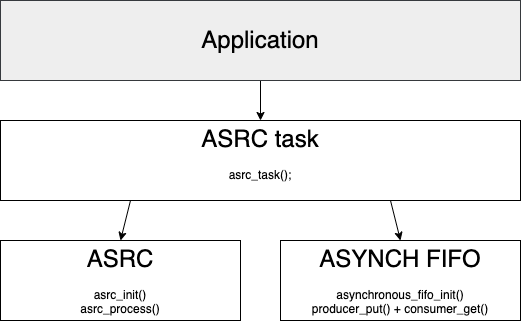

The diagram above was exported from draw.io. Its source (the exported page's mxGraphModel, read from the mxfile embedded in the PNG):
<mxGraphModel dx="1054" dy="624" grid="1" gridSize="10" guides="1" tooltips="1" connect="1" arrows="1" fold="1" page="1" pageScale="1" pageWidth="1169" pageHeight="827" math="0" shadow="0">
  <root>
    <mxCell id="0" />
    <mxCell id="1" parent="0" />
    <mxCell id="AKf8BCOVpzOj3SyFZ2cP-1" value="&lt;font style=&quot;font-size: 24px;&quot;&gt;ASRC&lt;/font&gt;&lt;br&gt;&lt;br&gt;asrc_init()&lt;br&gt;asrc_process()" style="rounded=0;whiteSpace=wrap;html=1;" vertex="1" parent="1">
      <mxGeometry x="240" y="320" width="240" height="80" as="geometry" />
    </mxCell>
    <mxCell id="AKf8BCOVpzOj3SyFZ2cP-2" value="&lt;div&gt;&lt;div&gt;&lt;br&gt;&lt;/div&gt;&lt;div&gt;&lt;font style=&quot;font-size: 24px;&quot;&gt;ASYNCH FIFO&lt;/font&gt;&lt;/div&gt;&lt;div&gt;&lt;br&gt;&lt;/div&gt;&lt;div&gt;asynchronous_fifo_init()&lt;/div&gt;&lt;/div&gt;&lt;div&gt;producer_put() +&amp;nbsp;&lt;span style=&quot;background-color: initial;&quot;&gt;consumer_get()&lt;/span&gt;&lt;/div&gt;&lt;div&gt;&lt;br&gt;&lt;/div&gt;" style="rounded=0;whiteSpace=wrap;html=1;" vertex="1" parent="1">
      <mxGeometry x="520" y="320" width="240" height="80" as="geometry" />
    </mxCell>
    <mxCell id="AKf8BCOVpzOj3SyFZ2cP-4" style="rounded=0;orthogonalLoop=1;jettySize=auto;html=1;exitX=0.25;exitY=1;exitDx=0;exitDy=0;entryX=0.5;entryY=0;entryDx=0;entryDy=0;" edge="1" parent="1" source="AKf8BCOVpzOj3SyFZ2cP-3" target="AKf8BCOVpzOj3SyFZ2cP-1">
      <mxGeometry relative="1" as="geometry" />
    </mxCell>
    <mxCell id="AKf8BCOVpzOj3SyFZ2cP-5" style="rounded=0;orthogonalLoop=1;jettySize=auto;html=1;exitX=0.75;exitY=1;exitDx=0;exitDy=0;entryX=0.5;entryY=0;entryDx=0;entryDy=0;" edge="1" parent="1" source="AKf8BCOVpzOj3SyFZ2cP-3" target="AKf8BCOVpzOj3SyFZ2cP-2">
      <mxGeometry relative="1" as="geometry" />
    </mxCell>
    <mxCell id="AKf8BCOVpzOj3SyFZ2cP-3" value="&lt;div&gt;&lt;font style=&quot;font-size: 24px;&quot;&gt;ASRC task&lt;/font&gt;&lt;/div&gt;&lt;div&gt;&lt;br&gt;&lt;/div&gt;&lt;div&gt;asrc_task();&lt;/div&gt;&lt;div&gt;&lt;br&gt;&lt;/div&gt;" style="rounded=0;whiteSpace=wrap;html=1;" vertex="1" parent="1">
      <mxGeometry x="240" y="200" width="520" height="80" as="geometry" />
    </mxCell>
    <mxCell id="AKf8BCOVpzOj3SyFZ2cP-10" style="edgeStyle=orthogonalEdgeStyle;rounded=0;orthogonalLoop=1;jettySize=auto;html=1;exitX=0.5;exitY=1;exitDx=0;exitDy=0;entryX=0.5;entryY=0;entryDx=0;entryDy=0;" edge="1" parent="1" source="AKf8BCOVpzOj3SyFZ2cP-9" target="AKf8BCOVpzOj3SyFZ2cP-3">
      <mxGeometry relative="1" as="geometry" />
    </mxCell>
    <mxCell id="AKf8BCOVpzOj3SyFZ2cP-9" value="&lt;div&gt;&lt;font style=&quot;font-size: 24px;&quot;&gt;Application&lt;/font&gt;&lt;/div&gt;" style="rounded=0;whiteSpace=wrap;html=1;fillColor=#eeeeee;strokeColor=#36393d;" vertex="1" parent="1">
      <mxGeometry x="240" y="80" width="520" height="80" as="geometry" />
    </mxCell>
  </root>
</mxGraphModel>